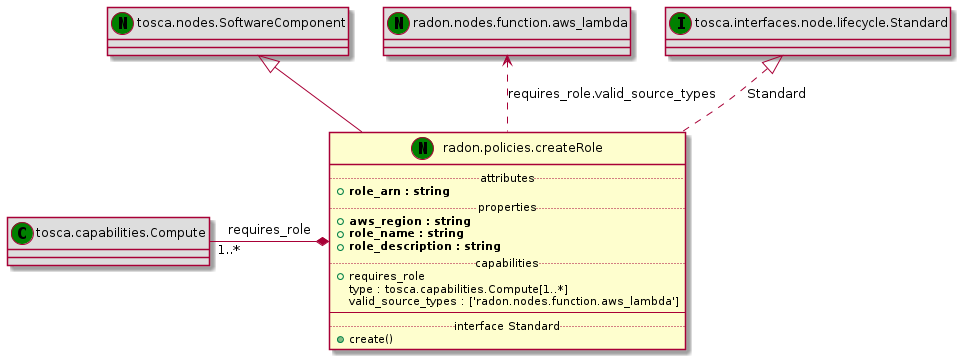

The diagram above was rendered by PlantUML. Its source (embedded in the PNG):
@startuml
set namespaceSeparator none
class "tosca.nodes.SoftwareComponent" << (N,green) >> #DDDDDD
"tosca.nodes.SoftwareComponent" <|-- "radon.policies.createRole"
class "radon.policies.createRole" << (N,green) >> {
.. attributes ..
+<b>role_arn : string
.. properties ..
+<b>aws_region : string
+<b>role_name : string
+<b>role_description : string
.. capabilities ..
+requires_role
 type : tosca.capabilities.Compute[1..*]
 valid_source_types : ['radon.nodes.function.aws_lambda']
--
.. interface Standard ..
+create()
}
class "tosca.capabilities.Compute" << (C,green) >> #DDDDDD
"tosca.capabilities.Compute" "1..*" -* "radon.policies.createRole" : requires_role
class "radon.nodes.function.aws_lambda" << (N,green) >> #DDDDDD
"radon.nodes.function.aws_lambda" <.. "radon.policies.createRole" : requires_role.valid_source_types
class "tosca.interfaces.node.lifecycle.Standard" << (I,green) >> #DDDDDD
"tosca.interfaces.node.lifecycle.Standard" <|.. "radon.policies.createRole" : Standard
@enduml